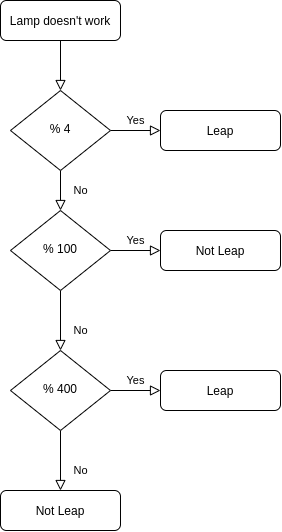

The diagram above was exported from draw.io. Its source (the exported page's mxGraphModel, read from the mxfile embedded in the PNG):
<mxGraphModel dx="1125" dy="641" grid="1" gridSize="10" guides="1" tooltips="1" connect="1" arrows="1" fold="1" page="1" pageScale="1" pageWidth="827" pageHeight="1169" math="0" shadow="0">
  <root>
    <mxCell id="WIyWlLk6GJQsqaUBKTNV-0" />
    <mxCell id="WIyWlLk6GJQsqaUBKTNV-1" parent="WIyWlLk6GJQsqaUBKTNV-0" />
    <mxCell id="WIyWlLk6GJQsqaUBKTNV-2" value="" style="rounded=0;html=1;jettySize=auto;orthogonalLoop=1;fontSize=11;endArrow=block;endFill=0;endSize=8;strokeWidth=1;shadow=0;labelBackgroundColor=none;edgeStyle=orthogonalEdgeStyle;" parent="WIyWlLk6GJQsqaUBKTNV-1" source="WIyWlLk6GJQsqaUBKTNV-3" target="WIyWlLk6GJQsqaUBKTNV-6" edge="1">
      <mxGeometry relative="1" as="geometry" />
    </mxCell>
    <mxCell id="WIyWlLk6GJQsqaUBKTNV-3" value="Lamp doesn't work" style="rounded=1;whiteSpace=wrap;html=1;fontSize=12;glass=0;strokeWidth=1;shadow=0;" parent="WIyWlLk6GJQsqaUBKTNV-1" vertex="1">
      <mxGeometry x="160" y="80" width="120" height="40" as="geometry" />
    </mxCell>
    <mxCell id="WIyWlLk6GJQsqaUBKTNV-4" value="No" style="rounded=0;html=1;jettySize=auto;orthogonalLoop=1;fontSize=11;endArrow=block;endFill=0;endSize=8;strokeWidth=1;shadow=0;labelBackgroundColor=none;edgeStyle=orthogonalEdgeStyle;" parent="WIyWlLk6GJQsqaUBKTNV-1" source="WIyWlLk6GJQsqaUBKTNV-6" target="WIyWlLk6GJQsqaUBKTNV-10" edge="1">
      <mxGeometry y="20" relative="1" as="geometry">
        <mxPoint as="offset" />
      </mxGeometry>
    </mxCell>
    <mxCell id="WIyWlLk6GJQsqaUBKTNV-5" value="Yes" style="edgeStyle=orthogonalEdgeStyle;rounded=0;html=1;jettySize=auto;orthogonalLoop=1;fontSize=11;endArrow=block;endFill=0;endSize=8;strokeWidth=1;shadow=0;labelBackgroundColor=none;" parent="WIyWlLk6GJQsqaUBKTNV-1" source="WIyWlLk6GJQsqaUBKTNV-6" target="WIyWlLk6GJQsqaUBKTNV-7" edge="1">
      <mxGeometry y="10" relative="1" as="geometry">
        <mxPoint as="offset" />
      </mxGeometry>
    </mxCell>
    <mxCell id="WIyWlLk6GJQsqaUBKTNV-6" value="% 4" style="rhombus;whiteSpace=wrap;html=1;shadow=0;fontFamily=Helvetica;fontSize=12;align=center;strokeWidth=1;spacing=6;spacingTop=-4;" parent="WIyWlLk6GJQsqaUBKTNV-1" vertex="1">
      <mxGeometry x="170" y="170" width="100" height="80" as="geometry" />
    </mxCell>
    <mxCell id="WIyWlLk6GJQsqaUBKTNV-7" value="Leap" style="rounded=1;whiteSpace=wrap;html=1;fontSize=12;glass=0;strokeWidth=1;shadow=0;" parent="WIyWlLk6GJQsqaUBKTNV-1" vertex="1">
      <mxGeometry x="320" y="190" width="120" height="40" as="geometry" />
    </mxCell>
    <mxCell id="WIyWlLk6GJQsqaUBKTNV-8" value="No" style="rounded=0;html=1;jettySize=auto;orthogonalLoop=1;fontSize=11;endArrow=block;endFill=0;endSize=8;strokeWidth=1;shadow=0;labelBackgroundColor=none;edgeStyle=orthogonalEdgeStyle;" parent="WIyWlLk6GJQsqaUBKTNV-1" source="WIyWlLk6GJQsqaUBKTNV-10" edge="1">
      <mxGeometry x="0.3333" y="20" relative="1" as="geometry">
        <mxPoint as="offset" />
        <mxPoint x="220" y="430" as="targetPoint" />
      </mxGeometry>
    </mxCell>
    <mxCell id="WIyWlLk6GJQsqaUBKTNV-9" value="Yes" style="edgeStyle=orthogonalEdgeStyle;rounded=0;html=1;jettySize=auto;orthogonalLoop=1;fontSize=11;endArrow=block;endFill=0;endSize=8;strokeWidth=1;shadow=0;labelBackgroundColor=none;" parent="WIyWlLk6GJQsqaUBKTNV-1" source="WIyWlLk6GJQsqaUBKTNV-10" target="WIyWlLk6GJQsqaUBKTNV-12" edge="1">
      <mxGeometry y="10" relative="1" as="geometry">
        <mxPoint as="offset" />
      </mxGeometry>
    </mxCell>
    <mxCell id="WIyWlLk6GJQsqaUBKTNV-10" value="% 100" style="rhombus;whiteSpace=wrap;html=1;shadow=0;fontFamily=Helvetica;fontSize=12;align=center;strokeWidth=1;spacing=6;spacingTop=-4;" parent="WIyWlLk6GJQsqaUBKTNV-1" vertex="1">
      <mxGeometry x="170" y="290" width="100" height="80" as="geometry" />
    </mxCell>
    <mxCell id="WIyWlLk6GJQsqaUBKTNV-12" value="Not Leap" style="rounded=1;whiteSpace=wrap;html=1;fontSize=12;glass=0;strokeWidth=1;shadow=0;" parent="WIyWlLk6GJQsqaUBKTNV-1" vertex="1">
      <mxGeometry x="320" y="310" width="120" height="40" as="geometry" />
    </mxCell>
    <mxCell id="nYcWF5FjRvCOzL2mbkl--0" value="No" style="rounded=0;html=1;jettySize=auto;orthogonalLoop=1;fontSize=11;endArrow=block;endFill=0;endSize=8;strokeWidth=1;shadow=0;labelBackgroundColor=none;edgeStyle=orthogonalEdgeStyle;" edge="1" parent="WIyWlLk6GJQsqaUBKTNV-1" source="nYcWF5FjRvCOzL2mbkl--2">
      <mxGeometry x="0.3333" y="20" relative="1" as="geometry">
        <mxPoint as="offset" />
        <mxPoint x="220" y="570" as="targetPoint" />
      </mxGeometry>
    </mxCell>
    <mxCell id="nYcWF5FjRvCOzL2mbkl--1" value="Yes" style="edgeStyle=orthogonalEdgeStyle;rounded=0;html=1;jettySize=auto;orthogonalLoop=1;fontSize=11;endArrow=block;endFill=0;endSize=8;strokeWidth=1;shadow=0;labelBackgroundColor=none;" edge="1" parent="WIyWlLk6GJQsqaUBKTNV-1" source="nYcWF5FjRvCOzL2mbkl--2" target="nYcWF5FjRvCOzL2mbkl--3">
      <mxGeometry y="10" relative="1" as="geometry">
        <mxPoint as="offset" />
      </mxGeometry>
    </mxCell>
    <mxCell id="nYcWF5FjRvCOzL2mbkl--2" value="% 400" style="rhombus;whiteSpace=wrap;html=1;shadow=0;fontFamily=Helvetica;fontSize=12;align=center;strokeWidth=1;spacing=6;spacingTop=-4;" vertex="1" parent="WIyWlLk6GJQsqaUBKTNV-1">
      <mxGeometry x="170" y="430" width="100" height="80" as="geometry" />
    </mxCell>
    <mxCell id="nYcWF5FjRvCOzL2mbkl--3" value="Leap" style="rounded=1;whiteSpace=wrap;html=1;fontSize=12;glass=0;strokeWidth=1;shadow=0;" vertex="1" parent="WIyWlLk6GJQsqaUBKTNV-1">
      <mxGeometry x="320" y="450" width="120" height="40" as="geometry" />
    </mxCell>
    <mxCell id="nYcWF5FjRvCOzL2mbkl--4" value="Not Leap" style="rounded=1;whiteSpace=wrap;html=1;fontSize=12;glass=0;strokeWidth=1;shadow=0;" vertex="1" parent="WIyWlLk6GJQsqaUBKTNV-1">
      <mxGeometry x="160" y="570" width="120" height="40" as="geometry" />
    </mxCell>
  </root>
</mxGraphModel>